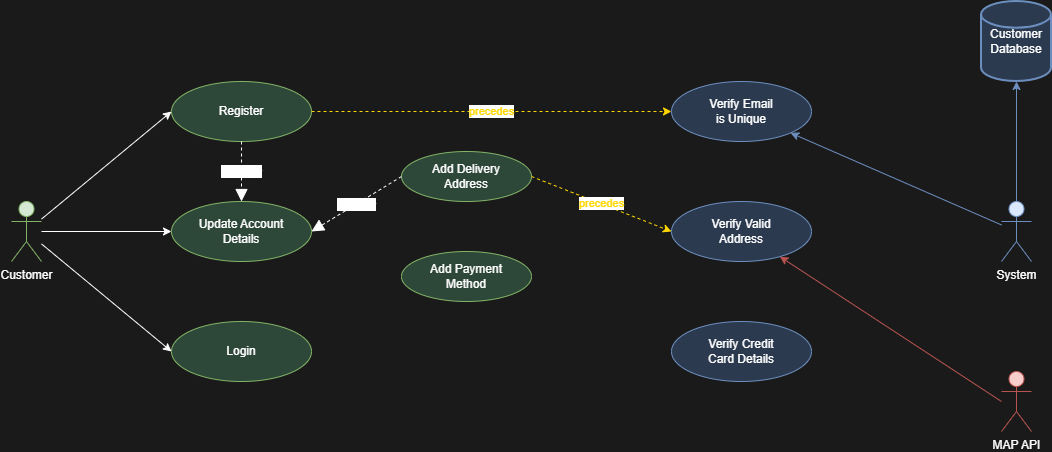

The diagram above was exported from draw.io. Its source (the exported page's mxGraphModel, read from the mxfile embedded in the PNG):
<mxGraphModel dx="1884" dy="811" grid="1" gridSize="10" guides="1" tooltips="1" connect="1" arrows="1" fold="1" page="1" pageScale="1" pageWidth="1169" pageHeight="827" background="#1A1A1A" math="0" shadow="0">
  <root>
    <mxCell id="0" />
    <mxCell id="1" parent="0" />
    <mxCell id="act_customer" parent="1" style="shape=umlActor;verticalLabelPosition=bottom;verticalAlign=top;html=1;outlineConnect=0;strokeColor=#82b366;fillColor=#d5e8d4;fontColor=#FFFFFF;" value="Customer" vertex="1">
      <mxGeometry height="60" width="30" x="60" y="380" as="geometry" />
    </mxCell>
    <mxCell id="act_system" parent="1" style="shape=umlActor;verticalLabelPosition=bottom;verticalAlign=top;html=1;outlineConnect=0;strokeColor=#6c8ebf;fillColor=#dae8fc;fontColor=#FFFFFF;" value="System" vertex="1">
      <mxGeometry height="60" width="30" x="1050" y="380" as="geometry" />
    </mxCell>
    <mxCell id="uc_reg" parent="1" style="ellipse;whiteSpace=wrap;html=1;fillColor=#2D4739;strokeColor=#82b366;fontColor=#FFFFFF;" value="Register" vertex="1">
      <mxGeometry height="60" width="140" x="220" y="260" as="geometry" />
    </mxCell>
    <mxCell id="uc_upd" parent="1" style="ellipse;whiteSpace=wrap;html=1;fillColor=#2D4739;strokeColor=#82b366;fontColor=#FFFFFF;" value="Update Account&#10;Details" vertex="1">
      <mxGeometry height="60" width="140" x="220" y="380" as="geometry" />
    </mxCell>
    <mxCell id="uc_login" parent="1" style="ellipse;whiteSpace=wrap;html=1;fillColor=#2D4739;strokeColor=#82b366;fontColor=#FFFFFF;" value="Login" vertex="1">
      <mxGeometry height="60" width="140" x="220" y="500" as="geometry" />
    </mxCell>
    <mxCell id="uc_addr" parent="1" style="ellipse;whiteSpace=wrap;html=1;fillColor=#2D4739;strokeColor=#82b366;fontColor=#FFFFFF;" value="Add Delivery&#10;Address" vertex="1">
      <mxGeometry height="50" width="130" x="450" y="330" as="geometry" />
    </mxCell>
    <mxCell id="uc_pay" parent="1" style="ellipse;whiteSpace=wrap;html=1;fillColor=#2D4739;strokeColor=#82b366;fontColor=#FFFFFF;" value="Add Payment&#10;Method" vertex="1">
      <mxGeometry height="50" width="130" x="450" y="430" as="geometry" />
    </mxCell>
    <mxCell id="sys_email" parent="1" style="ellipse;whiteSpace=wrap;html=1;fillColor=#2B3A4F;strokeColor=#6c8ebf;fontColor=#FFFFFF;" value="Verify Email&#10;is Unique" vertex="1">
      <mxGeometry height="60" width="140" x="720" y="260" as="geometry" />
    </mxCell>
    <mxCell id="sys_addr" parent="1" style="ellipse;whiteSpace=wrap;html=1;fillColor=#2B3A4F;strokeColor=#6c8ebf;fontColor=#FFFFFF;" value="Verify Valid&#10;Address" vertex="1">
      <mxGeometry height="60" width="140" x="720" y="380" as="geometry" />
    </mxCell>
    <mxCell id="sys_card" parent="1" style="ellipse;whiteSpace=wrap;html=1;fillColor=#2B3A4F;strokeColor=#6c8ebf;fontColor=#FFFFFF;" value="Verify Credit&#10;Card Details" vertex="1">
      <mxGeometry height="60" width="140" x="720" y="500" as="geometry" />
    </mxCell>
    <mxCell id="db_cust" parent="1" style="strokeWidth=2;html=1;shape=mxgraph.flowchart.database;whiteSpace=wrap;fillColor=#2B3A4F;strokeColor=#6c8ebf;fontColor=#FFFFFF;" value="Customer&#10;Database" vertex="1">
      <mxGeometry height="80" width="70" x="1030" y="180" as="geometry" />
    </mxCell>
    <mxCell id="act_map" parent="1" style="shape=umlActor;verticalLabelPosition=bottom;verticalAlign=top;html=1;outlineConnect=0;strokeColor=#b85450;fillColor=#f8cecc;fontColor=#FFFFFF;" value="MAP API" vertex="1">
      <mxGeometry height="60" width="30" x="1050" y="550" as="geometry" />
    </mxCell>
    <mxCell id="edge1" edge="1" parent="1" source="act_customer" style="endArrow=classic;html=1;fontColor=#FFFFFF;strokeColor=#FFFFFF;entryX=0;entryY=0.5;" target="uc_reg">
      <mxGeometry relative="1" as="geometry" />
    </mxCell>
    <mxCell id="edge2" edge="1" parent="1" source="act_customer" style="endArrow=classic;html=1;fontColor=#FFFFFF;strokeColor=#FFFFFF;entryX=0;entryY=0.5;" target="uc_upd">
      <mxGeometry relative="1" as="geometry" />
    </mxCell>
    <mxCell id="edge3" edge="1" parent="1" source="act_customer" style="endArrow=classic;html=1;fontColor=#FFFFFF;strokeColor=#FFFFFF;entryX=0;entryY=0.5;" target="uc_login">
      <mxGeometry relative="1" as="geometry" />
    </mxCell>
    <mxCell id="rel1" edge="1" parent="1" source="uc_reg" style="endArrow=block;endSize=10;dashed=1;html=1;strokeColor=#FFFFFF;fontColor=#FFFFFF;exitX=0.5;exitY=1;entryX=0.5;entryY=0;" target="uc_upd" value="&lt;i&gt;includes&lt;/i&gt;">
      <mxGeometry relative="1" as="geometry" />
    </mxCell>
    <mxCell id="rel2" edge="1" parent="1" source="uc_addr" style="endArrow=block;endSize=10;dashed=1;html=1;strokeColor=#FFFFFF;fontColor=#FFFFFF;exitX=0;exitY=0.5;entryX=1;entryY=0.5;" target="uc_upd" value="&lt;i&gt;extends&lt;/i&gt;">
      <mxGeometry relative="1" as="geometry" />
    </mxCell>
    <mxCell id="prec1" edge="1" parent="1" source="uc_reg" style="endArrow=classic;html=1;dashed=1;strokeColor=#FFD700;fontColor=#FFD700;exitX=1;exitY=0.5;entryX=0;entryY=0.5;" target="sys_email" value="precedes">
      <mxGeometry relative="1" as="geometry" />
    </mxCell>
    <mxCell id="prec2" edge="1" parent="1" source="uc_addr" style="endArrow=classic;html=1;dashed=1;strokeColor=#FFD700;fontColor=#FFD700;exitX=1;exitY=0.5;entryX=0;entryY=0.5;" target="sys_addr" value="precedes">
      <mxGeometry relative="1" as="geometry" />
    </mxCell>
    <mxCell id="sys_link1" edge="1" parent="1" source="act_system" style="endArrow=classic;html=1;strokeColor=#6c8ebf;" target="sys_email">
      <mxGeometry relative="1" as="geometry" />
    </mxCell>
    <mxCell id="sys_link2" edge="1" parent="1" source="act_system" style="endArrow=classic;html=1;strokeColor=#6c8ebf;" target="db_cust">
      <mxGeometry relative="1" as="geometry" />
    </mxCell>
    <mxCell id="map_link" edge="1" parent="1" source="act_map" style="endArrow=classic;html=1;strokeColor=#b85450;exitX=0;exitY=0.5;" target="sys_addr">
      <mxGeometry relative="1" as="geometry" />
    </mxCell>
  </root>
</mxGraphModel>